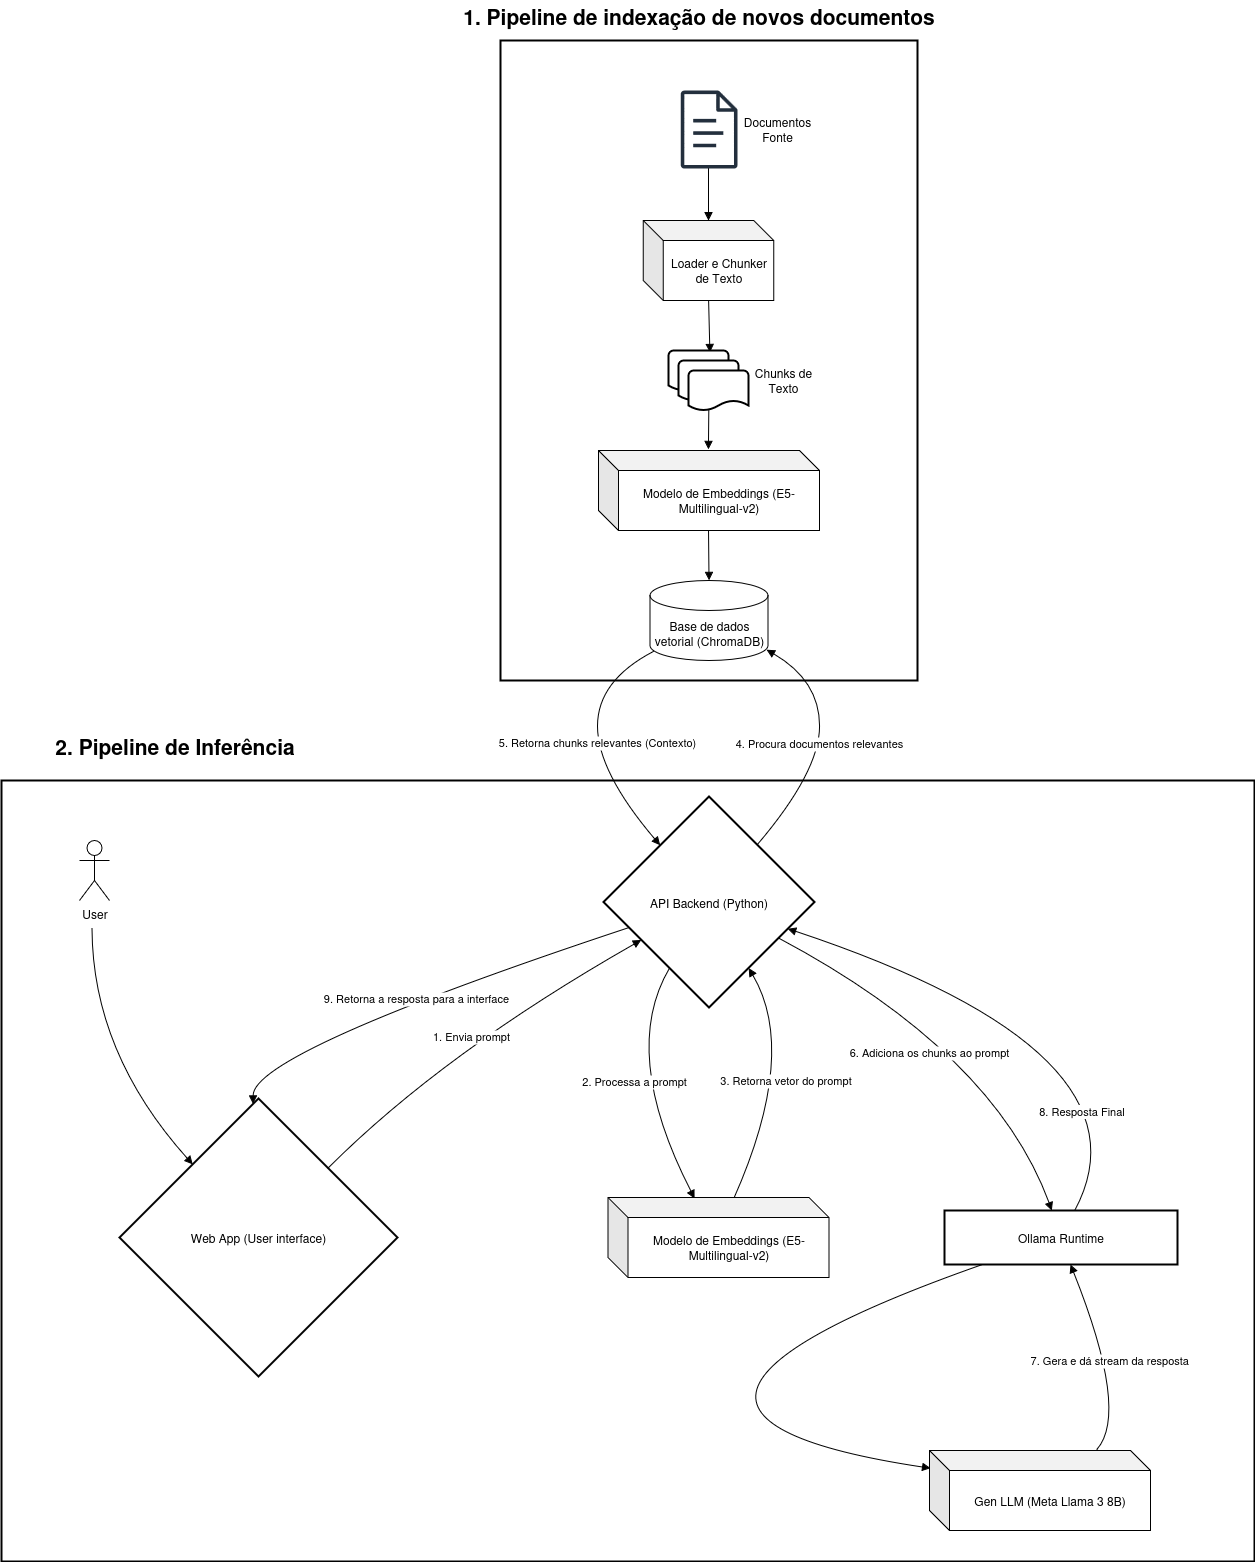

The diagram above was exported from draw.io. Its source (the exported page's mxGraphModel, read from the mxfile embedded in the PNG):
<mxGraphModel dx="568" dy="343" grid="1" gridSize="10" guides="1" tooltips="1" connect="1" arrows="1" fold="1" page="1" pageScale="1" pageWidth="850" pageHeight="1100" math="0" shadow="0">
  <root>
    <mxCell id="0" />
    <mxCell id="1" parent="0" />
    <mxCell id="5NAUvuavqxvrU3_ao0tB-3" value="" style="whiteSpace=wrap;strokeWidth=2;" parent="1" vertex="1">
      <mxGeometry x="22" y="1070" width="1253" height="781" as="geometry" />
    </mxCell>
    <mxCell id="5NAUvuavqxvrU3_ao0tB-4" value="" style="whiteSpace=wrap;strokeWidth=2;" parent="1" vertex="1">
      <mxGeometry x="521" y="330" width="417" height="640" as="geometry" />
    </mxCell>
    <mxCell id="5NAUvuavqxvrU3_ao0tB-11" value="Web App (User interface)" style="rhombus;strokeWidth=2;whiteSpace=wrap;" parent="1" vertex="1">
      <mxGeometry x="140" y="1388" width="278" height="278" as="geometry" />
    </mxCell>
    <mxCell id="5NAUvuavqxvrU3_ao0tB-12" value="API Backend (Python)" style="rhombus;strokeWidth=2;whiteSpace=wrap;" parent="1" vertex="1">
      <mxGeometry x="624" y="1086" width="211" height="211" as="geometry" />
    </mxCell>
    <mxCell id="5NAUvuavqxvrU3_ao0tB-14" value="Ollama Runtime" style="whiteSpace=wrap;strokeWidth=2;" parent="1" vertex="1">
      <mxGeometry x="965" y="1500" width="233" height="54" as="geometry" />
    </mxCell>
    <mxCell id="5NAUvuavqxvrU3_ao0tB-16" value="" style="curved=1;startArrow=none;endArrow=block;exitX=0.5;exitY=1;rounded=0;" parent="1" target="5NAUvuavqxvrU3_ao0tB-44" edge="1">
      <mxGeometry relative="1" as="geometry">
        <Array as="points" />
        <mxPoint x="729" y="457" as="sourcePoint" />
        <mxPoint x="729" y="507" as="targetPoint" />
      </mxGeometry>
    </mxCell>
    <mxCell id="5NAUvuavqxvrU3_ao0tB-17" value="" style="curved=1;startArrow=none;endArrow=block;exitX=0.5;exitY=1;entryX=0.69;entryY=0.05;rounded=0;entryDx=0;entryDy=0;entryPerimeter=0;" parent="1" target="5NAUvuavqxvrU3_ao0tB-37" edge="1">
      <mxGeometry relative="1" as="geometry">
        <Array as="points" />
        <mxPoint x="729" y="585" as="sourcePoint" />
        <mxPoint x="729.5" y="635" as="targetPoint" />
      </mxGeometry>
    </mxCell>
    <mxCell id="5NAUvuavqxvrU3_ao0tB-18" value="" style="curved=1;startArrow=none;endArrow=block;exitX=0.5;exitY=1;entryX=0.5;entryY=0;rounded=0;" parent="1" edge="1">
      <mxGeometry relative="1" as="geometry">
        <Array as="points" />
        <mxPoint x="729.5" y="689" as="sourcePoint" />
        <mxPoint x="729" y="739" as="targetPoint" />
      </mxGeometry>
    </mxCell>
    <mxCell id="5NAUvuavqxvrU3_ao0tB-19" value="" style="curved=1;startArrow=none;endArrow=block;exitX=0.5;exitY=1;entryX=0.5;entryY=0;rounded=0;entryDx=0;entryDy=0;entryPerimeter=0;" parent="1" target="5NAUvuavqxvrU3_ao0tB-46" edge="1">
      <mxGeometry relative="1" as="geometry">
        <Array as="points" />
        <mxPoint x="729" y="817" as="sourcePoint" />
        <mxPoint x="729" y="867" as="targetPoint" />
      </mxGeometry>
    </mxCell>
    <mxCell id="5NAUvuavqxvrU3_ao0tB-20" value="" style="curved=1;startArrow=none;endArrow=block;exitX=0.5;exitY=1.01;entryX=0.05;entryY=0;rounded=0;" parent="1" target="5NAUvuavqxvrU3_ao0tB-11" edge="1">
      <mxGeometry relative="1" as="geometry">
        <Array as="points">
          <mxPoint x="113" y="1342" />
        </Array>
        <mxPoint x="112.5" y="1218" as="sourcePoint" />
      </mxGeometry>
    </mxCell>
    <mxCell id="5NAUvuavqxvrU3_ao0tB-21" value="1. Envia prompt" style="curved=1;startArrow=none;endArrow=block;exitX=1;exitY=0;entryX=0;entryY=0.78;rounded=0;" parent="1" source="5NAUvuavqxvrU3_ao0tB-11" target="5NAUvuavqxvrU3_ao0tB-12" edge="1">
      <mxGeometry relative="1" as="geometry">
        <Array as="points">
          <mxPoint x="464" y="1342" />
        </Array>
      </mxGeometry>
    </mxCell>
    <mxCell id="5NAUvuavqxvrU3_ao0tB-22" value="2. Processa a prompt" style="curved=1;startArrow=none;endArrow=block;exitX=0.2;exitY=1;entryX=0.42;entryY=0;rounded=0;" parent="1" source="5NAUvuavqxvrU3_ao0tB-12" edge="1">
      <mxGeometry relative="1" as="geometry">
        <Array as="points">
          <mxPoint x="640" y="1342" />
        </Array>
        <mxPoint x="715.1999999999998" y="1488" as="targetPoint" />
      </mxGeometry>
    </mxCell>
    <mxCell id="5NAUvuavqxvrU3_ao0tB-23" value="3. Retorna vetor do prompt" style="curved=1;startArrow=none;endArrow=block;exitX=0.57;exitY=0;entryX=0.8;entryY=1;rounded=0;" parent="1" target="5NAUvuavqxvrU3_ao0tB-12" edge="1">
      <mxGeometry relative="1" as="geometry">
        <Array as="points">
          <mxPoint x="819" y="1342" />
        </Array>
        <mxPoint x="754.2" y="1488" as="sourcePoint" />
      </mxGeometry>
    </mxCell>
    <mxCell id="5NAUvuavqxvrU3_ao0tB-24" value="4. Procura documentos relevantes" style="curved=1;startArrow=none;endArrow=block;exitX=0.92;exitY=0;entryX=0.987;entryY=0.864;rounded=0;entryDx=0;entryDy=0;entryPerimeter=0;" parent="1" source="5NAUvuavqxvrU3_ao0tB-12" target="5NAUvuavqxvrU3_ao0tB-46" edge="1">
      <mxGeometry relative="1" as="geometry">
        <Array as="points">
          <mxPoint x="840" y="1061" />
          <mxPoint x="840" y="970" />
        </Array>
        <mxPoint x="796.6000000000001" y="945" as="targetPoint" />
      </mxGeometry>
    </mxCell>
    <mxCell id="5NAUvuavqxvrU3_ao0tB-25" value="5. Retorna chunks relevantes (Contexto)" style="curved=1;startArrow=none;endArrow=block;exitX=0.028;exitY=0.886;entryX=0.07;entryY=0;rounded=0;exitDx=0;exitDy=0;exitPerimeter=0;" parent="1" source="5NAUvuavqxvrU3_ao0tB-46" target="5NAUvuavqxvrU3_ao0tB-12" edge="1">
      <mxGeometry relative="1" as="geometry">
        <Array as="points">
          <mxPoint x="618" y="970" />
          <mxPoint x="618" y="1061" />
        </Array>
        <mxPoint x="661.3999999999999" y="945" as="sourcePoint" />
      </mxGeometry>
    </mxCell>
    <mxCell id="5NAUvuavqxvrU3_ao0tB-26" value="6. Adiciona os chunks ao prompt" style="curved=1;startArrow=none;endArrow=block;exitX=1;exitY=0.76;entryX=0.46;entryY=-0.01;rounded=0;" parent="1" source="5NAUvuavqxvrU3_ao0tB-12" target="5NAUvuavqxvrU3_ao0tB-14" edge="1">
      <mxGeometry x="-0.0918" y="-30" relative="1" as="geometry">
        <Array as="points">
          <mxPoint x="1014" y="1342" />
        </Array>
        <mxPoint as="offset" />
      </mxGeometry>
    </mxCell>
    <mxCell id="5NAUvuavqxvrU3_ao0tB-27" value="" style="curved=1;startArrow=none;endArrow=block;exitX=0.17;exitY=0.99;entryX=0;entryY=0.24;rounded=0;" parent="1" source="5NAUvuavqxvrU3_ao0tB-14" edge="1">
      <mxGeometry relative="1" as="geometry">
        <Array as="points">
          <mxPoint x="582" y="1702" />
        </Array>
        <mxPoint x="951" y="1757.7200000000003" as="targetPoint" />
      </mxGeometry>
    </mxCell>
    <mxCell id="5NAUvuavqxvrU3_ao0tB-28" value="7. Gera e dá stream da resposta" style="curved=1;startArrow=none;endArrow=block;exitX=0.64;exitY=0;entryX=0.54;entryY=0.99;rounded=0;" parent="1" target="5NAUvuavqxvrU3_ao0tB-14" edge="1">
      <mxGeometry x="0.0068" y="-1" relative="1" as="geometry">
        <Array as="points">
          <mxPoint x="1150" y="1702" />
        </Array>
        <mxPoint x="1117.3999999999996" y="1739" as="sourcePoint" />
        <mxPoint as="offset" />
      </mxGeometry>
    </mxCell>
    <mxCell id="5NAUvuavqxvrU3_ao0tB-29" value="" style="curved=1;startArrow=none;endArrow=block;exitX=0.56;exitY=-0.01;entryX=1;entryY=0.67;rounded=0;" parent="1" source="5NAUvuavqxvrU3_ao0tB-14" target="5NAUvuavqxvrU3_ao0tB-12" edge="1">
      <mxGeometry relative="1" as="geometry">
        <Array as="points">
          <mxPoint x="1180" y="1342" />
        </Array>
      </mxGeometry>
    </mxCell>
    <mxCell id="5NAUvuavqxvrU3_ao0tB-55" value="8. Resposta Final" style="edgeLabel;html=1;align=center;verticalAlign=middle;resizable=0;points=[];" parent="5NAUvuavqxvrU3_ao0tB-29" vertex="1" connectable="0">
      <mxGeometry x="-0.6818" y="41" relative="1" as="geometry">
        <mxPoint as="offset" />
      </mxGeometry>
    </mxCell>
    <mxCell id="5NAUvuavqxvrU3_ao0tB-30" value="9. Retorna a resposta para a interface" style="curved=1;startArrow=none;endArrow=block;exitX=0;exitY=0.66;entryX=0.48;entryY=0;rounded=0;" parent="1" source="5NAUvuavqxvrU3_ao0tB-12" target="5NAUvuavqxvrU3_ao0tB-11" edge="1">
      <mxGeometry relative="1" as="geometry">
        <Array as="points">
          <mxPoint x="273" y="1342" />
        </Array>
      </mxGeometry>
    </mxCell>
    <mxCell id="5NAUvuavqxvrU3_ao0tB-31" value="" style="sketch=0;outlineConnect=0;fontColor=#232F3E;gradientColor=none;fillColor=#232F3D;strokeColor=none;dashed=0;verticalLabelPosition=bottom;verticalAlign=top;align=center;html=1;fontSize=12;fontStyle=0;aspect=fixed;pointerEvents=1;shape=mxgraph.aws4.document;" parent="1" vertex="1">
      <mxGeometry x="701" y="380" width="57" height="78" as="geometry" />
    </mxCell>
    <UserObject label="Documentos Fonte" placeholders="1" name="Variable" id="5NAUvuavqxvrU3_ao0tB-36">
      <mxCell style="text;html=1;strokeColor=none;fillColor=none;align=center;verticalAlign=middle;whiteSpace=wrap;overflow=hidden;" parent="1" vertex="1">
        <mxGeometry x="758" y="399" width="80" height="40" as="geometry" />
      </mxCell>
    </UserObject>
    <mxCell id="5NAUvuavqxvrU3_ao0tB-37" value="" style="strokeWidth=2;html=1;shape=mxgraph.flowchart.document2;whiteSpace=wrap;size=0.25;" parent="1" vertex="1">
      <mxGeometry x="689" y="640" width="60" height="40" as="geometry" />
    </mxCell>
    <mxCell id="5NAUvuavqxvrU3_ao0tB-40" value="" style="strokeWidth=2;html=1;shape=mxgraph.flowchart.document2;whiteSpace=wrap;size=0.25;" parent="1" vertex="1">
      <mxGeometry x="699" y="650" width="60" height="40" as="geometry" />
    </mxCell>
    <mxCell id="5NAUvuavqxvrU3_ao0tB-41" value="" style="strokeWidth=2;html=1;shape=mxgraph.flowchart.document2;whiteSpace=wrap;size=0.25;" parent="1" vertex="1">
      <mxGeometry x="709" y="660" width="60" height="40" as="geometry" />
    </mxCell>
    <mxCell id="5NAUvuavqxvrU3_ao0tB-42" value="&lt;font style=&quot;font-size: 21px;&quot;&gt;1. Pipeline de indexação de novos documentos&lt;/font&gt;" style="text;strokeColor=none;fillColor=none;html=1;fontSize=24;fontStyle=1;verticalAlign=middle;align=center;" parent="1" vertex="1">
      <mxGeometry x="554" y="290" width="330" height="29" as="geometry" />
    </mxCell>
    <UserObject label="Chunks de&lt;br&gt;Texto" placeholders="1" name="Variable" id="5NAUvuavqxvrU3_ao0tB-43">
      <mxCell style="text;html=1;strokeColor=none;fillColor=none;align=center;verticalAlign=middle;whiteSpace=wrap;overflow=hidden;" parent="1" vertex="1">
        <mxGeometry x="764" y="650" width="80" height="40" as="geometry" />
      </mxCell>
    </UserObject>
    <mxCell id="5NAUvuavqxvrU3_ao0tB-44" value="&lt;div&gt;Loader e Chunker de Texto&lt;/div&gt;" style="shape=cube;whiteSpace=wrap;html=1;boundedLbl=1;backgroundOutline=1;darkOpacity=0.05;darkOpacity2=0.1;" parent="1" vertex="1">
      <mxGeometry x="663.75" y="510" width="130.5" height="80" as="geometry" />
    </mxCell>
    <mxCell id="5NAUvuavqxvrU3_ao0tB-45" value="Modelo de Embeddings (E5-Multilingual-v2)" style="shape=cube;whiteSpace=wrap;html=1;boundedLbl=1;backgroundOutline=1;darkOpacity=0.05;darkOpacity2=0.1;" parent="1" vertex="1">
      <mxGeometry x="619" y="740" width="221" height="80" as="geometry" />
    </mxCell>
    <mxCell id="5NAUvuavqxvrU3_ao0tB-46" value="Base de dados vetorial (ChromaDB)" style="shape=cylinder3;whiteSpace=wrap;html=1;boundedLbl=1;backgroundOutline=1;size=15;" parent="1" vertex="1">
      <mxGeometry x="670.5" y="870" width="118" height="80" as="geometry" />
    </mxCell>
    <mxCell id="5NAUvuavqxvrU3_ao0tB-48" value="&lt;font style=&quot;font-size: 21px;&quot;&gt;2. Pipeline de Inferência&lt;/font&gt;" style="text;strokeColor=none;fillColor=none;html=1;fontSize=24;fontStyle=1;verticalAlign=middle;align=center;" parent="1" vertex="1">
      <mxGeometry x="30" y="1020" width="330" height="29" as="geometry" />
    </mxCell>
    <mxCell id="5NAUvuavqxvrU3_ao0tB-50" value="User" style="shape=umlActor;verticalLabelPosition=bottom;verticalAlign=top;html=1;outlineConnect=0;" parent="1" vertex="1">
      <mxGeometry x="100" y="1130" width="30" height="60" as="geometry" />
    </mxCell>
    <mxCell id="5NAUvuavqxvrU3_ao0tB-52" value="Modelo de Embeddings (E5-Multilingual-v2)" style="shape=cube;whiteSpace=wrap;html=1;boundedLbl=1;backgroundOutline=1;darkOpacity=0.05;darkOpacity2=0.1;" parent="1" vertex="1">
      <mxGeometry x="628.5" y="1487" width="221" height="80" as="geometry" />
    </mxCell>
    <mxCell id="5NAUvuavqxvrU3_ao0tB-54" value="Gen LLM (Meta Llama 3 8B)" style="shape=cube;whiteSpace=wrap;html=1;boundedLbl=1;backgroundOutline=1;darkOpacity=0.05;darkOpacity2=0.1;" parent="1" vertex="1">
      <mxGeometry x="950" y="1740" width="221" height="80" as="geometry" />
    </mxCell>
  </root>
</mxGraphModel>